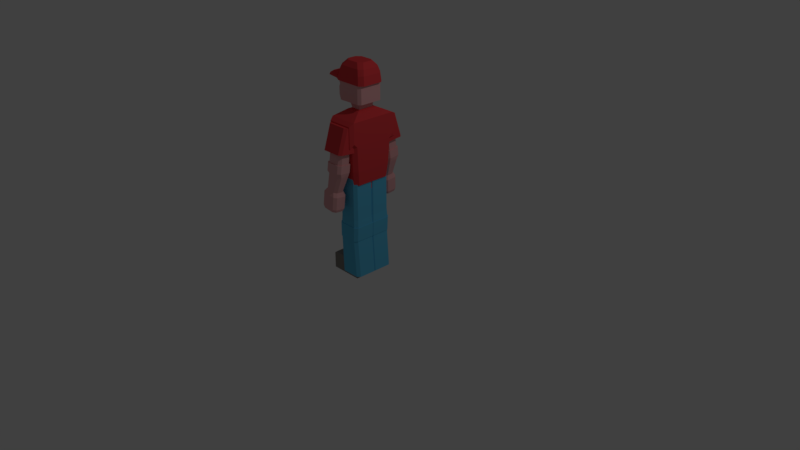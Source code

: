 # Source: Dude.blend  (saved by Blender 2.79.0; exported with 4.5.12 LTS)
import bpy
from mathutils import Matrix  # noqa: F401  (used for matrix-valued properties, if any)

bpy.ops.wm.read_factory_settings(use_empty=True)
scene = bpy.context.scene
scene.name = 'Scene'

# ---- collections
col_collection_1 = bpy.data.collections.new('Collection 1'); scene.collection.children.link(col_collection_1)

# ---- materials (node trees are filled in below, after node groups)
mat_aircon = bpy.data.materials.new('Aircon')
mat_aircon.alpha_threshold = 0.0
mat_aircon.use_transparent_shadow = False
mat_aircon.roughness = 0.5
mat_roof = bpy.data.materials.new('Roof')
mat_roof.alpha_threshold = 0.0
mat_roof.use_transparent_shadow = False
mat_roof.diffuse_color = (0.8, 0.05732, 0.06593, 1.0)
mat_roof.roughness = 0.5
mat_roof.line_color = (0.0, 0.0, 0.0, 1.0)
mat_skin = bpy.data.materials.new('Skin')
mat_skin.alpha_threshold = 0.0
mat_skin.use_transparent_shadow = False
mat_skin.roughness = 0.5
mat_glass = bpy.data.materials.new('Glass')
mat_glass.alpha_threshold = 0.0
mat_glass.use_transparent_shadow = False
mat_glass.roughness = 0.5

# ---- material node trees
mat_aircon.use_nodes = True; mat_aircon.node_tree.nodes.clear()
_N = mat_aircon.node_tree.nodes; _L = mat_aircon.node_tree.links
n0 = _N.new('ShaderNodeOutputMaterial'); n0.name = 'Material Output'; n0.location = (300, 300)
n1 = _N.new('ShaderNodeBsdfDiffuse'); n1.name = 'Diffuse BSDF'; n1.location = (10, 300)
n1.inputs[0].default_value = (0.2552, 0.2364, 0.2202, 1.0)
_L.new(n1.outputs[0], n0.inputs[0])
n0.is_active_output = True
mat_roof.use_nodes = True; mat_roof.node_tree.nodes.clear()
_N = mat_roof.node_tree.nodes; _L = mat_roof.node_tree.links
n0 = _N.new('ShaderNodeOutputMaterial'); n0.name = 'Material Output'; n0.location = (300, 300)
n1 = _N.new('ShaderNodeBsdfDiffuse'); n1.name = 'Diffuse BSDF'; n1.location = (10, 300)
n1.inputs[0].default_value = (0.8, 0.05732, 0.06593, 1.0)
_L.new(n1.outputs[0], n0.inputs[0])
n0.is_active_output = True
mat_skin.use_nodes = True; mat_skin.node_tree.nodes.clear()
_N = mat_skin.node_tree.nodes; _L = mat_skin.node_tree.links
n0 = _N.new('ShaderNodeOutputMaterial'); n0.name = 'Material Output'; n0.location = (300, 300)
n1 = _N.new('ShaderNodeBsdfDiffuse'); n1.name = 'Diffuse BSDF'; n1.location = (10, 300)
n1.inputs[0].default_value = (0.8, 0.4046, 0.4098, 1.0)
_L.new(n1.outputs[0], n0.inputs[0])
n0.is_active_output = True
mat_glass.use_nodes = True; mat_glass.node_tree.nodes.clear()
_N = mat_glass.node_tree.nodes; _L = mat_glass.node_tree.links
n0 = _N.new('ShaderNodeOutputMaterial'); n0.name = 'Material Output'; n0.location = (300, 300)
n1 = _N.new('ShaderNodeBsdfDiffuse'); n1.name = 'Diffuse BSDF'; n1.location = (10, 300)
n1.inputs[0].default_value = (0.1136, 0.5289, 0.8, 1.0)
_L.new(n1.outputs[0], n0.inputs[0])
n0.is_active_output = True

# ---- world
world_world = bpy.data.worlds.new('World'); scene.world = world_world
world_world.color = (0.05088, 0.05088, 0.05088)
world_world.use_sun_shadow = False
world_world.sun_shadow_jitter_overblur = 0.0
world_world.cycles.sampling_method = 'MANUAL'

# ---- cameras
cam_camera = bpy.data.cameras.new('Camera')
cam_camera.clip_end = 100.0
cam_camera.lens = 35.0
cam_camera.sensor_width = 32.0
cam_camera.sensor_height = 18.0
cam_camera.ortho_scale = 7.314
cam_camera.dof.focus_distance = 0.0
cam_camera.dof.aperture_fstop = 128.0

# ---- lights
light_lamp = bpy.data.lights.new('Lamp', 'POINT')
light_lamp.transmission_factor = 0.0
light_lamp.cutoff_distance = 30.0
light_lamp.energy = 100.0
light_lamp.shadow_buffer_clip_start = 1.001
light_lamp.shadow_soft_size = 0.1
light_lamp.shadow_maximum_resolution = 0.006
light_lamp.use_absolute_resolution = True

# ---- meshes
me_cube_031 = bpy.data.meshes.new('Cube.031')
me_cube_031.from_pydata([(0.2178, -0.1196, -0.1196), (0.2178, -0.1196, 0.1196), (0.2178, 0.1196, 0.1196), (-0.1518, -0.1196, 0.1196), (-0.1518, 0.1196, 0.1196), (-0.2178, 0.04195, -0.1196), (-0.1847, 0.1196, 0.1015), (-0.2178, 0.04195, 0.08337), (-0.1858, -0.1196, -0.1196), (-0.2178, -0.102, -0.1196), (-0.2178, -0.102, 0.08337), (-0.1858, -0.1196, 0.1009), (0.2178, 0.1037, -0.1196), (0.2178, 0.1196, -0.1037), (-0.1847, 0.1196, -0.1037), (-0.1915, 0.1037, -0.1196), (0.2178, -0.1678, -0.1196), (0.2178, -0.1678, 0.1196), (0.2178, -0.407, 0.1196), (-0.1518, -0.1678, 0.1196), (-0.1518, -0.407, 0.1196), (-0.2178, -0.3294, -0.1196), (-0.1847, -0.407, 0.1015), (-0.2178, -0.3294, 0.08337), (-0.1858, -0.1678, -0.1196), (-0.2178, -0.1854, -0.1196), (-0.2178, -0.1854, 0.08337), (-0.1858, -0.1678, 0.1009), (0.2178, -0.3911, -0.1196), (0.2178, -0.407, -0.1037), (-0.1847, -0.407, -0.1037), (-0.1915, -0.3911, -0.1196), (-0.09512, -0.4408, 1.95), (-0.09512, 0.1534, 1.95), (0.2804, 0.1534, 1.95), (0.2804, -0.4408, 1.95), (0.001972, -0.2872, 2.028), (0.001972, -0.0002549, 2.028), (0.1833, -0.0002549, 2.028), (0.1833, -0.2872, 2.028), (0.02978, -0.2431, 2.037), (0.02978, -0.04426, 2.037), (0.1555, -0.04426, 2.037), (0.1555, -0.2431, 2.037), (0.0001982, -0.2481, 2.094), (0.0001982, -0.03936, 2.094), (0.1639, -0.03936, 2.094), (0.1639, -0.2481, 2.094), (-0.06067, -0.258, 2.103), (-0.06067, -0.02941, 2.103), (0.1814, -0.02941, 2.103), (0.1814, -0.258, 2.103), (-0.08869, -0.2078, 2.067), (-0.08869, -0.07964, 2.067), (-0.08733, -0.2832, 2.455), (-0.08733, -0.004238, 2.455), (0.2081, -0.004238, 2.455), (0.2081, -0.2832, 2.455), (-0.123, -0.2882, 2.121), (-0.1232, -0.2913, 2.107), (-0.1004, -0.2955, 2.115), (-0.123, 0.0007576, 2.121), (-0.1004, 0.008116, 2.115), (-0.1232, 0.003837, 2.107), (0.2081, 0.02946, 2.121), (0.2437, 0.0007576, 2.121), (0.2211, 0.008116, 2.115), (0.2437, -0.2882, 2.121), (0.2081, -0.3169, 2.121), (0.2211, -0.2955, 2.115), (-0.1067, -0.3014, 2.428), (-0.1067, 0.01403, 2.428), (0.2437, 0.0007576, 2.405), (0.2081, 0.02946, 2.405), (0.2274, 0.01403, 2.428), (0.2081, -0.3169, 2.405), (0.2437, -0.2882, 2.405), (0.2274, -0.3014, 2.428), (-0.1235, -0.2543, 2.086), (-0.1156, -0.2332, 2.076), (-0.1156, -0.05422, 2.076), (-0.1235, -0.03312, 2.086), (-0.123, -0.1437, 2.121), (-0.1431, 0.0007576, 2.263), (0.2437, 0.0007576, 2.263), (0.2081, 0.02946, 2.263), (0.2081, -0.3169, 2.263), (0.2437, -0.2882, 2.263), (-0.1431, -0.2882, 2.263), (-0.123, -0.1437, 2.263), (-0.123, 0.0007576, 2.313), (0.2081, 0.02946, 2.313), (0.2437, -0.2882, 2.313), (-0.123, -0.1437, 2.313), (0.2437, 0.0007576, 2.313), (0.2081, -0.3169, 2.313), (-0.123, -0.2882, 2.313), (-0.1248, -0.2682, 2.45), (-0.1248, -0.01922, 2.45), (-0.1421, -0.2845, 2.426), (-0.1567, -0.2726, 2.405), (-0.1249, -0.2983, 2.405), (-0.1421, -0.002918, 2.426), (-0.1249, 0.01085, 2.405), (-0.1567, -0.01476, 2.405), (-0.1567, -0.01476, 2.323), (-0.1249, -0.2983, 2.323), (-0.1567, -0.1437, 2.405), (-0.1567, -0.1437, 2.323), (-0.1249, 0.01085, 2.323), (-0.1567, -0.2726, 2.323), (0.2437, 0.0007576, 2.168), (0.2081, -0.3169, 2.168), (-0.1431, -0.2882, 2.168), (-0.1431, 0.0007576, 2.168), (0.2081, 0.02946, 2.168), (0.2437, -0.2882, 2.168), (-0.123, -0.1437, 2.168), (-0.123, -0.2159, 2.121), (-0.1431, -0.2159, 2.263), (-0.123, -0.2159, 2.313), (-0.1567, -0.2082, 2.405), (-0.1567, -0.2082, 2.323), (-0.1431, -0.2159, 2.168), (-0.123, -0.07147, 2.121), (-0.1431, -0.07147, 2.263), (-0.123, -0.07147, 2.313), (-0.1567, -0.07924, 2.405), (-0.1567, -0.07924, 2.323), (-0.1431, -0.07147, 2.168), (-0.07467, -0.3169, 2.121), (-0.09639, -0.3096, 2.121), (-0.09279, -0.308, 2.119), (-0.09639, 0.02221, 2.121), (-0.07467, 0.02946, 2.121), (-0.09279, 0.02062, 2.119), (-0.09823, -0.3115, 2.405), (-0.07467, -0.3169, 2.405), (-0.09362, -0.3119, 2.412), (-0.07467, 0.02946, 2.405), (-0.09823, 0.02408, 2.405), (-0.09362, 0.02448, 2.412), (-0.07467, 0.02946, 2.263), (-0.09812, 0.02393, 2.263), (-0.07467, -0.3169, 2.263), (-0.09812, -0.3113, 2.263), (-0.0995, -0.3137, 2.313), (-0.07467, -0.3169, 2.313), (-0.0995, 0.0263, 2.313), (-0.07467, 0.02946, 2.313), (-0.09812, 0.02393, 2.168), (-0.07467, 0.02946, 2.168), (-0.09812, -0.3113, 2.168), (-0.07467, -0.3169, 2.168), (-0.1747, -0.1668, 2.244), (-0.1563, -0.1587, 2.324), (-0.1747, -0.1187, 2.244), (-0.1563, -0.1269, 2.324), (-0.1077, -0.1668, 2.239), (-0.1187, -0.1587, 2.319), (-0.1077, -0.1187, 2.239), (-0.1187, -0.1269, 2.319), (-0.1592, -0.1108, 2.213), (-0.1592, -0.1747, 2.213), (-0.09211, -0.1108, 2.208), (-0.09211, -0.1747, 2.208), (-0.07304, 0.2066, 1.642), (0.2583, 0.2066, 1.642), (0.2583, -0.494, 1.642), (-0.07304, -0.494, 1.642), (-0.07304, 0.2066, 1.911), (0.2583, 0.2066, 1.911), (0.2583, -0.494, 1.911), (-0.07304, -0.494, 1.911), (-0.04307, -0.1437, 1.145), (0.09262, 0.08842, 1.145), (0.2283, -0.1437, 1.145), (0.09262, -0.3758, 1.145), (-0.06925, -0.1437, 1.145), (0.09262, 0.1146, 1.145), (0.2545, -0.1437, 1.145), (0.09262, -0.402, 1.145), (0.09262, -0.1437, 1.098), (0.09262, -0.3758, 1.098), (0.09262, 0.08842, 1.098), (-0.04307, -0.1437, 1.098), (0.2283, -0.1437, 1.098), (0.09262, -0.1437, 1.044), (0.09262, -0.3758, 1.044), (-0.04307, -0.1437, 1.044), (0.2283, -0.1437, 1.044), (0.09262, 0.08842, 1.044), (0.09262, -0.1437, 1.044), (-0.04307, -0.1437, 1.044), (0.2283, -0.1437, 1.044), (-0.07809, -0.1437, 1.328), (-0.1442, -0.1437, 1.645), (-0.1232, -0.1437, 1.949), (0.001972, -0.1437, 2.028), (0.02978, -0.1437, 2.037), (0.0001982, -0.1437, 2.094), (-0.06067, -0.1437, 2.103), (-0.08869, -0.1437, 2.067), (-0.1235, -0.1437, 2.086), (-0.1156, -0.1437, 2.076), (-0.07809, -0.3772, 1.328), (-0.03335, -0.4221, 1.328), (-0.1024, -0.3966, 1.645), (-0.05038, -0.4408, 1.645), (-0.07802, -0.482, 1.643), (-0.09512, -0.4408, 1.69), (-0.03335, 0.1346, 1.328), (-0.07809, 0.08978, 1.328), (-0.05038, 0.1534, 1.645), (-0.1024, 0.1092, 1.645), (-0.09512, 0.1534, 1.69), (-0.07802, 0.1946, 1.643), (0.226, -0.4221, 1.328), (0.2708, -0.3772, 1.328), (0.2356, -0.4408, 1.645), (0.2804, -0.3959, 1.645), (0.2804, -0.4408, 1.69), (0.2633, -0.482, 1.643), (0.2708, 0.08978, 1.328), (0.226, 0.1346, 1.328), (0.2804, 0.1085, 1.645), (0.2356, 0.1534, 1.645), (0.2633, 0.1946, 1.643), (0.2804, 0.1534, 1.69), (-0.04307, 0.04356, 1.145), (0.001673, 0.08842, 1.145), (-0.04307, -0.331, 1.145), (0.001673, -0.3758, 1.145), (0.2283, 0.04357, 1.145), (0.1835, 0.08842, 1.145), (0.2283, -0.331, 1.145), (0.1835, -0.3758, 1.145), (-0.06925, -0.3572, 1.145), (-0.02451, -0.402, 1.145), (-0.02451, 0.1146, 1.145), (-0.06925, 0.06975, 1.145), (0.2545, 0.06975, 1.145), (0.2097, 0.1146, 1.145), (0.2097, -0.402, 1.145), (0.2545, -0.3572, 1.145), (-0.04307, -0.331, 1.098), (0.001673, -0.3758, 1.098), (0.001673, 0.08842, 1.098), (-0.04307, 0.04356, 1.098), (0.2283, 0.04357, 1.098), (0.1835, 0.08842, 1.098), (0.1835, -0.3758, 1.098), (0.2283, -0.331, 1.098), (0.001673, -0.3758, 1.044), (-0.04307, -0.331, 1.044), (0.2283, -0.331, 1.044), (0.1835, -0.3758, 1.044), (-0.04307, 0.04356, 1.044), (0.001673, 0.08842, 1.044), (0.1835, 0.08842, 1.044), (0.2283, 0.04357, 1.044), (-0.1675, -0.3066, 2.362), (-0.1675, 0.01782, 2.362), (-0.1592, -0.2999, 2.39), (-0.1592, 0.01116, 2.39), (-0.2957, 0.01782, 2.375), (-0.2957, -0.3066, 2.375), (-0.2873, 0.01116, 2.404), (-0.2873, -0.2999, 2.404), (-0.3261, -0.0727, 2.393), (-0.3261, -0.2161, 2.393), (-0.3224, -0.07564, 2.405), (-0.3224, -0.2131, 2.405), (-0.07615, -0.1978, 2.593), (-0.02272, -0.2487, 2.593), (-0.02272, -0.04005, 2.593), (-0.07615, -0.09097, 2.593), (0.2786, -0.2747, 2.347), (0.2301, -0.3227, 2.347), (0.1372, -0.2487, 2.593), (0.1857, -0.2007, 2.593), (0.2301, 0.03397, 2.347), (0.2786, -0.01404, 2.347), (0.1857, -0.08806, 2.593), (0.1372, -0.04005, 2.593), (0.2187, 0.02492, 2.459), (0.2672, -0.02309, 2.459), (0.2672, -0.2657, 2.459), (0.2187, -0.3137, 2.459), (-0.1338, -0.2437, 2.53), (-0.08034, -0.2946, 2.53), (-0.1338, -0.04506, 2.53), (-0.08034, 0.005864, 2.53), (0.1948, 0.005864, 2.53), (0.2433, -0.04215, 2.53), (0.2433, -0.2466, 2.53), (0.1948, -0.2946, 2.53), (-0.1675, 0.01782, 2.362), (-0.1156, 0.03397, 2.347), (-0.169, -0.01323, 2.347), (-0.1156, -0.3227, 2.347), (-0.1675, -0.3066, 2.362), (-0.169, -0.2755, 2.347), (-0.1497, -0.02732, 2.483), (-0.1042, 0.02492, 2.459), (-0.1042, -0.3137, 2.459), (-0.1497, -0.2614, 2.483), (-0.04965, -0.1276, 0.6875), (-0.01343, -0.1633, 0.6875), (-0.01343, -0.1633, 1.15), (-0.04965, -0.1276, 1.15), (-0.01343, 0.1226, 0.6875), (-0.04965, 0.0868, 0.6875), (-0.04965, 0.0868, 1.15), (-0.01343, 0.1226, 1.15), (0.2036, -0.1633, 0.6875), (0.2398, -0.1276, 0.6875), (0.2398, -0.1276, 1.15), (0.2036, -0.1633, 1.15), (0.2398, 0.0868, 0.6875), (0.2036, 0.1226, 0.6875), (0.2036, 0.1226, 1.15), (0.2398, 0.0868, 1.15), (-0.01878, 0.1279, 0.5891), (-0.055, 0.09209, 0.5891), (-0.055, -0.1328, 0.5891), (-0.01878, -0.1686, 0.5891), (0.2452, 0.09209, 0.5891), (0.2089, 0.1279, 0.5891), (0.2089, -0.1686, 0.5891), (0.2452, -0.1328, 0.5891), (-0.01875, 0.1279, 0.4038), (-0.055, 0.09209, 0.4039), (-0.055, -0.1328, 0.4039), (-0.01876, -0.1686, 0.4039), (0.1997, 0.1282, 0.4035), (0.2362, 0.09252, 0.4035), (0.2386, -0.1324, 0.404), (0.2028, -0.1682, 0.404), (-0.03616, 0.09209, -0.08182), (9.11e-05, 0.1278, -0.08184), (8.07e-05, -0.1687, -0.08177), (-0.03616, -0.1328, -0.08182), (0.234, 0.1275, -0.08199), (0.2706, 0.09165, -0.08194), (0.2729, -0.1333, -0.08146), (0.2371, -0.169, -0.08143), (-0.04965, -0.1276, 1.252), (-0.01343, -0.1633, 1.252), (-0.01343, 0.1226, 1.252), (-0.04965, 0.0868, 1.252), (0.2398, 0.0868, 1.252), (0.2036, 0.1226, 1.252), (0.2036, -0.1633, 1.252), (0.2398, -0.1276, 1.252), (-0.06058, 0.0976, 0.5891), (-0.02435, 0.1334, 0.589), (-0.02435, -0.1741, 0.589), (-0.06058, -0.1384, 0.5891), (0.2509, 0.09746, 0.5885), (0.2147, 0.1333, 0.5886), (0.2146, -0.174, 0.5885), (0.2508, -0.1383, 0.5885), (-0.06058, 0.0976, 0.4039), (-0.02435, 0.1334, 0.4038), (-0.02435, -0.1741, 0.4038), (-0.06058, -0.1384, 0.4038), (0.2416, 0.09818, 0.4029), (0.2051, 0.1339, 0.403), (0.2082, -0.1738, 0.4035), (0.2441, -0.138, 0.4034), (-0.04965, -0.1599, 0.6875), (-0.01343, -0.1241, 0.6875), (-0.01343, -0.1241, 1.15), (-0.04965, -0.1599, 1.15), (-0.01343, -0.41, 0.6875), (-0.04965, -0.3742, 0.6875), (-0.04965, -0.3742, 1.15), (-0.01343, -0.41, 1.15), (0.2036, -0.1241, 0.6875), (0.2398, -0.1599, 0.6875), (0.2398, -0.1599, 1.15), (0.2036, -0.1241, 1.15), (0.2398, -0.3742, 0.6875), (0.2036, -0.41, 0.6875), (0.2036, -0.41, 1.15), (0.2398, -0.3742, 1.15), (-0.01878, -0.4153, 0.5891), (-0.055, -0.3795, 0.5891), (-0.055, -0.1546, 0.5891), (-0.01878, -0.1188, 0.5891), (0.2452, -0.3795, 0.5891), (0.2089, -0.4153, 0.5891), (0.2089, -0.1188, 0.5891), (0.2452, -0.1546, 0.5891), (-0.01875, -0.4153, 0.4038), (-0.055, -0.3795, 0.4039), (-0.055, -0.1546, 0.4039), (-0.01876, -0.1188, 0.4039), (0.1997, -0.4157, 0.4035), (0.2362, -0.3799, 0.4035), (0.2386, -0.155, 0.404), (0.2028, -0.1192, 0.404), (-0.03616, -0.3795, -0.08182), (9.11e-05, -0.4152, -0.08184), (8.07e-05, -0.1187, -0.08177), (-0.03616, -0.1546, -0.08182), (0.234, -0.4149, -0.08199), (0.2706, -0.3791, -0.08194), (0.2729, -0.1541, -0.08146), (0.2371, -0.1184, -0.08143), (-0.04965, -0.1599, 1.252), (-0.01343, -0.1241, 1.252), (-0.01343, -0.41, 1.252), (-0.04965, -0.3742, 1.252), (0.2398, -0.3742, 1.252), (0.2036, -0.41, 1.252), (0.2036, -0.1241, 1.252), (0.2398, -0.1599, 1.252), (-0.06058, -0.385, 0.5891), (-0.02435, -0.4208, 0.589), (-0.02435, -0.1133, 0.589), (-0.06058, -0.1491, 0.5891), (0.2509, -0.3849, 0.5885), (0.2147, -0.4207, 0.5886), (0.2146, -0.1134, 0.5885), (0.2508, -0.1492, 0.5885), (-0.06058, -0.385, 0.4039), (-0.02435, -0.4209, 0.4038), (-0.02435, -0.1133, 0.4038), (-0.06058, -0.1491, 0.4038), (0.2416, -0.3856, 0.4029), (0.2051, -0.4213, 0.403), (0.2082, -0.1136, 0.4035), (0.2441, -0.1494, 0.4034), (-0.02327, -0.5728, 1.576), (0.011, -0.6055, 1.579), (-0.06188, -0.5074, 1.897), (-0.0276, -0.5399, 1.901), (0.01008, -0.412, 1.561), (-0.02327, -0.4457, 1.564), (-0.02852, -0.3309, 1.875), (-0.06188, -0.3645, 1.879), (0.1831, -0.6055, 1.579), (0.2169, -0.5723, 1.576), (0.2174, -0.5399, 1.901), (0.2511, -0.507, 1.897), (0.2169, -0.4462, 1.564), (0.184, -0.412, 1.561), (0.2511, -0.365, 1.879), (0.2183, -0.3309, 1.875), (-0.02852, -0.3706, 1.567), (-0.06188, -0.4043, 1.571), (-0.06188, -0.6037, 1.59), (-0.0276, -0.6364, 1.593), (0.2511, -0.4047, 1.571), (0.2183, -0.3706, 1.567), (0.2174, -0.6364, 1.593), (0.2511, -0.6033, 1.59), (0.0192, -0.4076, 1.653), (-0.01415, -0.4413, 1.656), (-0.01415, -0.5459, 1.666), (0.02012, -0.5786, 1.669), (0.2034, -0.4418, 1.656), (0.1706, -0.4076, 1.653), (0.1696, -0.5786, 1.669), (0.2034, -0.5454, 1.666), (0.007912, -0.3964, 1.652), (-0.02544, -0.4301, 1.655), (-0.02544, -0.5571, 1.667), (0.008832, -0.5898, 1.67), (0.2147, -0.4305, 1.655), (0.1819, -0.3964, 1.652), (0.1809, -0.5898, 1.67), (0.2147, -0.5567, 1.667), (0.0192, -0.4362, 1.43), (-0.01415, -0.4699, 1.433), (-0.01415, -0.5745, 1.443), (0.02012, -0.6072, 1.447), (0.2034, -0.4704, 1.433), (0.1706, -0.4362, 1.43), (0.1696, -0.6072, 1.447), (0.2034, -0.5741, 1.443), (-0.01521, -0.482, 1.313), (0.01929, -0.4469, 1.306), (0.02485, -0.6186, 1.315), (-0.01262, -0.5872, 1.319), (0.167, -0.4448, 1.284), (0.1991, -0.4786, 1.281), (0.2017, -0.5832, 1.286), (0.1697, -0.6165, 1.293), (-0.01558, -0.4777, 1.087), (-0.04988, -0.5131, 1.096), (-0.04793, -0.5922, 1.102), (-0.01058, -0.6232, 1.098), (0.1204, -0.5084, 1.066), (0.0892, -0.475, 1.068), (0.08877, -0.6205, 1.081), (0.121, -0.5869, 1.073), (0.007396, -0.4245, 1.429), (-0.02596, -0.4582, 1.432), (-0.02596, -0.5863, 1.445), (0.008316, -0.619, 1.448), (0.2152, -0.4587, 1.432), (0.1824, -0.4245, 1.429), (0.1814, -0.619, 1.448), (0.2152, -0.5858, 1.445), (0.007396, -0.4375, 1.328), (-0.02596, -0.4712, 1.332), (-0.02596, -0.5992, 1.344), (0.008316, -0.6319, 1.347), (0.2152, -0.4716, 1.332), (0.1824, -0.4375, 1.328), (0.1814, -0.6319, 1.347), (0.2152, -0.5988, 1.344), (-0.0558, -0.4578, 1.033), (-0.09233, -0.4924, 1.04), (-0.09134, -0.6118, 1.051), (-0.05325, -0.6436, 1.05), (0.1436, -0.4915, 1.013), (0.1134, -0.4574, 1.013), (0.1127, -0.6432, 1.031), (0.1446, -0.6104, 1.024), (-0.06352, -0.4689, 0.8731), (-0.1, -0.5035, 0.8804), (-0.09905, -0.623, 0.8914), (-0.06096, -0.6548, 0.89), (0.1359, -0.5026, 0.8534), (0.1057, -0.4685, 0.8537), (0.105, -0.6544, 0.871), (0.1369, -0.6215, 0.8643), (-0.08684, -0.5178, 0.8428), (-0.05032, -0.4832, 0.8355), (-0.04796, -0.6456, 0.8502), (-0.08605, -0.6138, 0.8516), (0.08911, -0.4828, 0.8195), (0.1193, -0.5169, 0.8192), (0.1201, -0.6124, 0.828), (0.08823, -0.6452, 0.8346), (-0.02327, 0.2854, 1.576), (0.011, 0.3181, 1.579), (-0.06188, 0.22, 1.897), (-0.0276, 0.2525, 1.901), (0.01008, 0.1246, 1.561), (-0.02327, 0.1583, 1.564), (-0.02852, 0.04352, 1.875), (-0.06188, 0.0771, 1.879), (0.1831, 0.3181, 1.579), (0.2169, 0.2849, 1.576), (0.2174, 0.2525, 1.901), (0.2511, 0.2196, 1.897), (0.2169, 0.1588, 1.564), (0.184, 0.1246, 1.561), (0.2511, 0.07756, 1.879), (0.2183, 0.04352, 1.875), (-0.02852, 0.08316, 1.567), (-0.06188, 0.1169, 1.571), (-0.06188, 0.3163, 1.59), (-0.0276, 0.349, 1.593), (0.2511, 0.1173, 1.571), (0.2183, 0.08316, 1.567), (0.2174, 0.349, 1.593), (0.2511, 0.3159, 1.59), (0.0192, 0.1202, 1.653), (-0.01415, 0.1539, 1.656), (-0.01415, 0.2585, 1.666), (0.02012, 0.2912, 1.669), (0.2034, 0.1543, 1.656), (0.1706, 0.1202, 1.653), (0.1696, 0.2912, 1.669), (0.2034, 0.258, 1.666), (0.007912, 0.109, 1.652), (-0.02544, 0.1427, 1.655), (-0.02544, 0.2697, 1.667), (0.008832, 0.3024, 1.67), (0.2147, 0.1431, 1.655), (0.1819, 0.109, 1.652), (0.1809, 0.3024, 1.67), (0.2147, 0.2692, 1.667), (0.0192, 0.1488, 1.43), (-0.01415, 0.1825, 1.433), (-0.01415, 0.2871, 1.443), (0.02012, 0.3198, 1.447), (0.2034, 0.183, 1.433), (0.1706, 0.1488, 1.43), (0.1696, 0.3198, 1.447), (0.2034, 0.2867, 1.443), (-0.01521, 0.1946, 1.313), (0.01929, 0.1595, 1.306), (0.02485, 0.3312, 1.315), (-0.01262, 0.2998, 1.319), (0.167, 0.1573, 1.284), (0.1991, 0.1912, 1.281), (0.2017, 0.2958, 1.286), (0.1697, 0.3291, 1.293), (-0.01558, 0.1903, 1.087), (-0.04988, 0.2256, 1.096), (-0.04793, 0.3048, 1.102), (-0.01058, 0.3358, 1.098), (0.1204, 0.221, 1.066), (0.0892, 0.1876, 1.068), (0.08877, 0.3331, 1.081), (0.121, 0.2994, 1.073), (0.007396, 0.1371, 1.429), (-0.02596, 0.1708, 1.432), (-0.02596, 0.2989, 1.445), (0.008316, 0.3316, 1.448), (0.2152, 0.1712, 1.432), (0.1824, 0.1371, 1.429), (0.1814, 0.3316, 1.448), (0.2152, 0.2984, 1.445), (0.007396, 0.1501, 1.328), (-0.02596, 0.1838, 1.332), (-0.02596, 0.3118, 1.344), (0.008316, 0.3445, 1.347), (0.2152, 0.1842, 1.332), (0.1824, 0.1501, 1.328), (0.1814, 0.3445, 1.347), (0.2152, 0.3114, 1.344), (-0.0558, 0.1703, 1.033), (-0.09233, 0.205, 1.04), (-0.09134, 0.3244, 1.051), (-0.05325, 0.3562, 1.05), (0.1436, 0.204, 1.013), (0.1134, 0.1699, 1.013), (0.1127, 0.3558, 1.031), (0.1446, 0.3229, 1.024), (-0.06352, 0.1815, 0.8731), (-0.1, 0.2161, 0.8804), (-0.09905, 0.3356, 0.8914), (-0.06096, 0.3673, 0.89), (0.1359, 0.2152, 0.8534), (0.1057, 0.1811, 0.8537), (0.105, 0.3669, 0.871), (0.1369, 0.3341, 0.8643), (-0.08684, 0.2304, 0.8428), (-0.05032, 0.1958, 0.8355), (-0.04796, 0.3582, 0.8502), (-0.08605, 0.3264, 0.8516), (0.08911, 0.1954, 0.8195), (0.1193, 0.2295, 0.8192), (0.1201, 0.325, 0.828), (0.08823, 0.3578, 0.8346)], [], [(2, 4, 3, 1), (5, 15, 12, 0, 8, 9), (12, 13, 2, 1, 0), (3, 4, 6, 7, 10, 11), (9, 10, 7, 5), (0, 1, 3, 11, 8), (10, 9, 8, 11), (6, 14, 15, 5, 7), (14, 13, 12, 15), (14, 6, 4, 2, 13), (18, 17, 19, 20), (21, 25, 24, 16, 28, 31), (28, 16, 17, 18, 29), (19, 27, 26, 23, 22, 20), (25, 21, 23, 26), (16, 24, 27, 19, 17), (26, 27, 24, 25), (22, 23, 21, 31, 30), (30, 31, 28, 29), (30, 29, 18, 20, 22), (215, 214, 196, 197, 33), (211, 224, 242, 179, 239), (221, 220, 225, 228, 34, 35), (217, 206, 238, 181, 243), (223, 225, 220, 218), (227, 226, 213, 216, 166, 167), (35, 34, 38, 39), (222, 221, 35, 172, 168), (32, 210, 209, 169, 173), (34, 228, 227, 167, 171), (198, 36, 40, 199), (197, 32, 36, 198), (32, 35, 39, 36), (34, 33, 37, 38), (40, 43, 47, 44), (36, 39, 43, 40), (38, 37, 41, 42), (39, 38, 42, 43), (47, 46, 50, 51), (42, 41, 45, 46), (43, 42, 46, 47), (199, 40, 44, 200), (63, 62, 49, 53, 80, 81), (200, 44, 48, 201), (44, 47, 51, 48), (46, 45, 49, 50), (92, 94, 72, 76), (126, 93, 108, 128), (140, 148, 109, 103), (48, 60, 59, 78, 79, 52), (70, 138, 137, 75, 77, 57, 54), (136, 138, 70, 99, 101), (201, 48, 52, 202), (85, 142, 149, 91), (51, 50, 66, 65, 67, 69), (202, 52, 79, 204), (61, 114, 150, 133), (56, 55, 54, 57), (77, 76, 72, 74, 56, 57), (146, 136, 101, 106), (130, 68, 112, 153), (64, 134, 151, 115), (64, 65, 66), (67, 68, 69), (71, 141, 140, 103, 102), (72, 73, 74), (75, 76, 77), (148, 90, 105, 109), (111, 65, 64, 115), (112, 68, 67, 116), (91, 149, 139, 73), (70, 54, 97, 99), (203, 81, 80, 204), (59, 58, 118, 82, 124, 61, 63, 81, 203, 78), (54, 55, 98, 97), (129, 117, 89, 125), (123, 113, 88, 119), (144, 86, 95, 147), (95, 86, 87, 92), (94, 84, 85, 91), (153, 112, 86, 144), (152, 145, 88, 113), (114, 83, 143, 150), (116, 111, 84, 87), (72, 94, 91, 73), (75, 95, 92, 76), (125, 89, 93, 126), (119, 88, 96, 120), (96, 146, 106, 110), (115, 151, 142, 85), (145, 146, 96, 88), (83, 90, 148, 143), (87, 84, 94, 92), (102, 104, 127, 107, 121, 100, 99, 97, 98), (100, 101, 99), (103, 104, 102), (105, 104, 103, 109), (106, 101, 100, 110), (122, 110, 100, 121), (128, 108, 107, 127), (55, 71, 102, 98), (74, 73, 139, 141, 71, 55, 56), (147, 95, 75, 137), (120, 96, 110, 122), (67, 65, 111, 116), (50, 49, 62, 135, 134, 64, 66), (131, 152, 113, 58), (61, 133, 135, 62, 63), (48, 51, 69, 68, 130, 132, 60), (118, 58, 113, 123), (124, 82, 117, 129), (86, 112, 116, 87), (84, 111, 115, 85), (82, 118, 123, 117), (93, 120, 122, 108), (108, 122, 121, 107), (89, 119, 120, 93), (117, 123, 119, 89), (61, 124, 129, 114), (105, 128, 127, 104), (83, 125, 126, 90), (114, 129, 125, 83), (90, 126, 128, 105), (130, 131, 132), (133, 134, 135), (136, 137, 138), (139, 140, 141), (151, 134, 133, 150), (147, 137, 136, 146), (149, 142, 143, 148), (153, 144, 145, 152), (144, 147, 146, 145), (139, 149, 148, 140), (142, 151, 150, 143), (130, 153, 152, 131), (132, 131, 58, 59, 60), (154, 155, 157, 156), (156, 157, 161, 160), (160, 161, 159, 158), (158, 159, 155, 154), (160, 158, 165, 164), (161, 157, 155, 159), (162, 164, 165, 163), (158, 154, 163, 165), (156, 160, 164, 162), (154, 156, 162, 163), (167, 166, 170, 171), (169, 168, 172, 173), (223, 218, 244, 180, 241), (211, 213, 226, 224), (230, 175, 184, 247), (35, 32, 173, 172), (33, 34, 171, 170), (196, 207, 210, 32, 197), (232, 177, 181, 238), (205, 195, 212, 240, 178, 237), (195, 196, 214, 212), (209, 208, 219, 222, 168, 169), (234, 175, 179, 242), (174, 231, 237, 178), (245, 185, 189, 254), (177, 232, 246, 183), (174, 229, 248, 185), (175, 234, 250, 184), (176, 235, 252, 186), (175, 230, 239, 179), (236, 177, 183, 251), (177, 236, 243, 181), (176, 233, 241, 180), (189, 187, 188, 253, 254), (182, 186, 190, 187), (186, 182, 192, 194), (185, 248, 257, 193), (231, 174, 185, 245), (233, 176, 186, 249), (235, 176, 180, 244), (229, 174, 178, 240), (257, 258, 191, 192, 193), (187, 190, 255, 256, 188), (183, 246, 253, 188), (185, 182, 187, 189), (247, 184, 191, 258), (186, 252, 255, 190), (191, 259, 260, 194, 192), (249, 186, 194, 260), (184, 250, 259, 191), (182, 185, 193, 192), (251, 183, 188, 256), (78, 203, 204, 79), (53, 202, 204, 80), (49, 201, 202, 53), (45, 200, 201, 49), (41, 199, 200, 45), (33, 197, 198, 37), (37, 198, 199, 41), (216, 215, 33, 170, 166), (217, 219, 208, 206), (207, 208, 209, 210), (213, 214, 215, 216), (219, 220, 221, 222), (225, 226, 227, 228), (206, 208, 207, 205), (213, 211, 212, 214), (225, 223, 224, 226), (219, 217, 218, 220), (217, 243, 244, 218), (242, 224, 223, 241), (205, 237, 238, 206), (240, 212, 211, 239), (230, 247, 248, 229), (236, 251, 252, 235), (232, 238, 237, 231), (229, 240, 239, 230), (234, 242, 241, 233), (235, 244, 243, 236), (250, 234, 233, 249), (246, 232, 231, 245), (251, 256, 255, 252), (253, 246, 245, 254), (257, 248, 247, 258), (259, 250, 249, 260), (205, 207, 196, 195), (283, 284, 275, 276, 273, 274, 279, 280), (282, 286, 287, 277), (298, 304, 285, 281), (289, 273, 276, 291), (294, 283, 280, 295), (292, 275, 284, 293), (299, 298, 281, 282, 277, 278, 300, 302), (278, 288, 305, 300), (304, 292, 293, 285), (261, 263, 268, 266), (306, 289, 291, 303), (288, 296, 290, 305), (286, 294, 295, 287), (261, 262, 297, 299, 302, 301), (262, 264, 303, 297), (263, 261, 301, 306), (264, 263, 306, 303), (268, 267, 271, 272), (262, 261, 266, 265), (263, 264, 267, 268), (264, 262, 265, 267), (270, 272, 271, 269), (267, 265, 269, 271), (266, 268, 272, 270), (265, 266, 270, 269), (297, 298, 299), (300, 301, 302), (290, 274, 273, 289), (304, 298, 297, 303), (286, 282, 281, 285), (288, 278, 277, 287), (300, 305, 306, 301), (292, 304, 303, 291), (294, 286, 285, 293), (296, 288, 287, 295), (305, 290, 289, 306), (275, 292, 291, 276), (283, 294, 293, 284), (279, 296, 295, 280), (296, 279, 274, 290), (315, 318, 309, 308), (311, 320, 328, 323), (317, 322, 351, 354), (315, 308, 326, 329), (319, 322, 317, 316), (319, 316, 330, 327), (323, 328, 360, 356), (313, 310, 347, 350), (321, 314, 349, 352), (307, 310, 313, 312), (338, 334, 341, 346), (337, 336, 367, 370), (332, 333, 366, 363), (331, 335, 343, 340), (351, 352, 349, 350, 347, 348, 353, 354), (334, 338, 369, 365), (335, 331, 364, 368), (339, 340, 343, 344, 345, 346, 341, 342), (358, 355, 363, 366), (325, 324, 355, 358), (309, 318, 353, 348), (311, 314, 321, 320), (356, 360, 368, 364), (359, 362, 370, 367), (361, 357, 365, 369), (333, 332, 339, 342), (327, 330, 362, 359), (329, 326, 357, 361), (336, 337, 345, 344), (308, 309, 310, 307), (314, 311, 312, 313), (322, 319, 320, 321), (318, 315, 316, 317), (315, 329, 330, 316), (328, 320, 319, 327), (307, 325, 326, 308), (324, 312, 311, 323), (360, 328, 327, 359), (329, 361, 362, 330), (364, 331, 332, 363), (334, 365, 366, 333), (331, 340, 339, 332), (341, 334, 333, 342), (345, 337, 338, 346), (336, 344, 343, 335), (313, 350, 349, 314), (351, 322, 321, 352), (353, 318, 317, 354), (309, 348, 347, 310), (361, 369, 370, 362), (368, 360, 359, 367), (356, 364, 363, 355), (365, 357, 358, 366), (337, 370, 369, 338), (323, 356, 355, 324), (357, 326, 325, 358), (367, 336, 335, 368), (307, 312, 324, 325), (379, 372, 373, 382), (375, 387, 392, 384), (381, 418, 415, 386), (379, 393, 390, 372), (383, 380, 381, 386), (383, 391, 394, 380), (387, 420, 424, 392), (377, 414, 411, 374), (385, 416, 413, 378), (371, 376, 377, 374), (402, 410, 405, 398), (401, 434, 431, 400), (396, 427, 430, 397), (395, 404, 407, 399), (415, 418, 417, 412, 411, 414, 413, 416), (398, 429, 433, 402), (399, 432, 428, 395), (403, 406, 405, 410, 409, 408, 407, 404), (422, 430, 427, 419), (389, 422, 419, 388), (373, 412, 417, 382), (375, 384, 385, 378), (420, 428, 432, 424), (423, 431, 434, 426), (425, 433, 429, 421), (397, 406, 403, 396), (391, 423, 426, 394), (393, 425, 421, 390), (400, 408, 409, 401), (372, 371, 374, 373), (378, 377, 376, 375), (386, 385, 384, 383), (382, 381, 380, 379), (379, 380, 394, 393), (392, 391, 383, 384), (371, 372, 390, 389), (388, 387, 375, 376), (424, 423, 391, 392), (393, 394, 426, 425), (428, 427, 396, 395), (398, 397, 430, 429), (395, 396, 403, 404), (405, 406, 397, 398), (409, 410, 402, 401), (400, 399, 407, 408), (377, 378, 413, 414), (415, 416, 385, 386), (417, 418, 381, 382), (373, 374, 411, 412), (425, 426, 434, 433), (432, 431, 423, 424), (420, 419, 427, 428), (429, 430, 422, 421), (401, 402, 433, 434), (387, 388, 419, 420), (421, 422, 389, 390), (431, 432, 399, 400), (371, 389, 388, 376), (449, 450, 441, 442, 437, 438, 445, 446), (447, 444, 474, 471), (460, 461, 469, 468), (453, 437, 442, 452), (457, 445, 438, 454), (439, 448, 472, 467), (443, 436, 470, 473), (451, 441, 450, 456), (455, 449, 446, 458), (440, 435, 453, 452), (465, 462, 478, 481), (448, 439, 451, 456), (444, 447, 455, 458), (436, 443, 457, 454), (459, 464, 480, 475), (461, 460, 476, 477), (477, 476, 500, 501), (463, 466, 482, 479), (484, 487, 496, 491), (462, 465, 473, 470), (464, 459, 467, 472), (466, 463, 471, 474), (493, 492, 516, 517), (488, 489, 498, 495), (481, 478, 502, 505), (479, 482, 506, 503), (495, 498, 522, 519), (487, 484, 507, 512), (489, 488, 511, 514), (485, 490, 513, 510), (503, 506, 514, 511), (505, 502, 510, 513), (517, 516, 524, 525), (499, 504, 512, 507), (486, 483, 492, 493), (490, 485, 494, 497), (475, 480, 504, 499), (483, 486, 509, 508), (519, 522, 530, 527), (497, 494, 518, 521), (501, 500, 508, 509), (491, 496, 520, 515), (531, 532, 535, 536, 537, 538, 533, 534), (521, 518, 526, 529), (525, 524, 531, 534), (515, 520, 528, 523), (523, 528, 535, 532), (527, 530, 537, 536), (529, 526, 533, 538), (454, 438, 437, 453), (441, 451, 452, 442), (449, 455, 456, 450), (445, 457, 458, 446), (451, 439, 440, 452), (436, 454, 453, 435), (455, 447, 448, 456), (457, 443, 444, 458), (435, 469, 470, 436), (474, 444, 443, 473), (447, 471, 472, 448), (468, 440, 439, 467), (467, 459, 460, 468), (462, 470, 469, 461), (471, 463, 464, 472), (473, 465, 466, 474), (459, 475, 476, 460), (478, 462, 461, 477), (482, 466, 465, 481), (463, 479, 480, 464), (500, 476, 475, 499), (479, 503, 504, 480), (506, 482, 481, 505), (477, 501, 502, 478), (490, 497, 498, 489), (496, 487, 488, 495), (484, 491, 492, 483), (494, 485, 486, 493), (501, 509, 510, 502), (514, 506, 505, 513), (503, 511, 512, 504), (508, 500, 499, 507), (487, 512, 511, 488), (513, 490, 489, 514), (485, 510, 509, 486), (507, 484, 483, 508), (493, 517, 518, 494), (522, 498, 497, 521), (495, 519, 520, 496), (516, 492, 491, 515), (517, 525, 526, 518), (530, 522, 521, 529), (519, 527, 528, 520), (524, 516, 515, 523), (529, 538, 537, 530), (535, 528, 527, 536), (523, 532, 531, 524), (533, 526, 525, 534), (435, 440, 468, 469), (553, 550, 549, 542, 541, 546, 545, 554), (551, 575, 578, 548), (564, 572, 573, 565), (557, 556, 546, 541), (561, 558, 542, 549), (543, 571, 576, 552), (547, 577, 574, 540), (555, 560, 554, 545), (559, 562, 550, 553), (544, 556, 557, 539), (569, 585, 582, 566), (552, 560, 555, 543), (548, 562, 559, 551), (540, 558, 561, 547), (563, 579, 584, 568), (565, 581, 580, 564), (581, 605, 604, 580), (567, 583, 586, 570), (588, 595, 600, 591), (566, 574, 577, 569), (568, 576, 571, 563), (570, 578, 575, 567), (597, 621, 620, 596), (592, 599, 602, 593), (585, 609, 606, 582), (583, 607, 610, 586), (599, 623, 626, 602), (591, 616, 611, 588), (593, 618, 615, 592), (589, 614, 617, 594), (607, 615, 618, 610), (609, 617, 614, 606), (621, 629, 628, 620), (603, 611, 616, 608), (590, 597, 596, 587), (594, 601, 598, 589), (579, 603, 608, 584), (587, 612, 613, 590), (623, 631, 634, 626), (601, 625, 622, 598), (605, 613, 612, 604), (595, 619, 624, 600), (635, 638, 637, 642, 641, 640, 639, 636), (625, 633, 630, 622), (629, 638, 635, 628), (619, 627, 632, 624), (627, 636, 639, 632), (631, 640, 641, 634), (633, 642, 637, 630), (558, 557, 541, 542), (545, 546, 556, 555), (553, 554, 560, 559), (549, 550, 562, 561), (555, 556, 544, 543), (540, 539, 557, 558), (559, 560, 552, 551), (561, 562, 548, 547), (539, 540, 574, 573), (578, 577, 547, 548), (551, 552, 576, 575), (572, 571, 543, 544), (571, 572, 564, 563), (566, 565, 573, 574), (575, 576, 568, 567), (577, 578, 570, 569), (563, 564, 580, 579), (582, 581, 565, 566), (586, 585, 569, 570), (567, 568, 584, 583), (604, 603, 579, 580), (583, 584, 608, 607), (610, 609, 585, 586), (581, 582, 606, 605), (594, 593, 602, 601), (600, 599, 592, 591), (588, 587, 596, 595), (598, 597, 590, 589), (605, 606, 614, 613), (618, 617, 609, 610), (607, 608, 616, 615), (612, 611, 603, 604), (591, 592, 615, 616), (617, 618, 593, 594), (589, 590, 613, 614), (611, 612, 587, 588), (597, 598, 622, 621), (626, 625, 601, 602), (599, 600, 624, 623), (620, 619, 595, 596), (621, 622, 630, 629), (634, 633, 625, 626), (623, 624, 632, 631), (628, 627, 619, 620), (633, 634, 641, 642), (639, 640, 631, 632), (627, 628, 635, 636), (637, 638, 629, 630), (539, 573, 572, 544)])
me_cube_031.polygons.foreach_set('material_index', [0, 0, 0, 0, 0, 0, 0, 0, 0, 0, 0, 0, 0, 0, 0, 0, 0, 0, 0, 0, 1, 1, 1, 1, 1, 1, 1, 1, 1, 1, 1, 1, 1, 1, 2, 1, 1, 1, 2, 2, 2, 2, 2, 2, 2, 2, 2, 2, 2, 2, 2, 2, 2, 2, 2, 2, 2, 2, 2, 2, 2, 2, 2, 2, 2, 2, 2, 2, 2, 2, 2, 2, 2, 2, 2, 2, 2, 2, 2, 2, 2, 2, 2, 2, 2, 2, 2, 2, 2, 2, 2, 2, 2, 2, 2, 2, 2, 2, 2, 2, 2, 2, 2, 2, 2, 2, 2, 2, 2, 2, 2, 2, 2, 2, 2, 2, 2, 2, 2, 2, 2, 2, 2, 2, 2, 2, 2, 2, 2, 2, 2, 2, 2, 2, 2, 2, 2, 2, 2, 2, 2, 2, 2, 2, 2, 2, 1, 1, 1, 1, 1, 1, 1, 1, 1, 1, 1, 1, 1, 1, 1, 1, 1, 1, 1, 1, 1, 1, 1, 1, 1, 1, 1, 1, 1, 1, 1, 1, 1, 1, 1, 1, 1, 1, 1, 1, 1, 1, 2, 2, 2, 2, 2, 1, 1, 1, 1, 1, 1, 1, 1, 1, 1, 1, 1, 1, 1, 1, 1, 1, 1, 1, 1, 1, 1, 1, 1, 1, 1, 1, 1, 1, 1, 1, 1, 1, 1, 1, 1, 1, 1, 1, 1, 1, 1, 1, 1, 1, 1, 1, 1, 1, 1, 1, 1, 1, 1, 1, 1, 1, 1, 1, 1, 1, 1, 1, 1, 1, 1, 1, 1, 1, 3, 3, 3, 3, 3, 3, 3, 3, 3, 3, 3, 3, 3, 3, 3, 3, 3, 3, 3, 3, 3, 3, 3, 3, 3, 3, 3, 3, 3, 3, 3, 3, 3, 3, 3, 3, 3, 3, 3, 3, 3, 3, 3, 3, 3, 3, 3, 3, 3, 3, 3, 3, 3, 3, 3, 3, 3, 3, 3, 3, 3, 3, 3, 3, 3, 3, 3, 3, 3, 3, 3, 3, 3, 3, 3, 3, 3, 3, 3, 3, 3, 3, 3, 3, 3, 3, 3, 3, 3, 3, 3, 3, 3, 3, 3, 3, 3, 3, 3, 3, 3, 3, 3, 3, 3, 3, 3, 3, 3, 3, 3, 3, 3, 3, 3, 3, 1, 1, 1, 1, 1, 1, 1, 1, 1, 1, 2, 1, 1, 1, 2, 2, 2, 2, 2, 1, 1, 1, 2, 2, 2, 2, 2, 2, 2, 2, 2, 2, 2, 2, 2, 2, 2, 2, 2, 2, 2, 2, 2, 2, 2, 2, 2, 2, 2, 1, 1, 1, 1, 1, 1, 1, 1, 1, 1, 1, 1, 1, 1, 1, 1, 2, 2, 2, 2, 2, 2, 2, 2, 2, 2, 2, 2, 2, 2, 2, 2, 2, 2, 2, 2, 2, 2, 2, 2, 2, 2, 2, 2, 2, 2, 2, 2, 1, 1, 1, 1, 1, 1, 1, 1, 1, 1, 1, 2, 1, 1, 1, 2, 2, 2, 2, 2, 1, 1, 1, 2, 2, 2, 2, 2, 2, 2, 2, 2, 2, 2, 2, 2, 2, 2, 2, 2, 2, 2, 2, 2, 2, 2, 2, 2, 2, 2, 1, 1, 1, 1, 1, 1, 1, 1, 1, 1, 1, 1, 1, 1, 1, 1, 2, 2, 2, 2, 2, 2, 2, 2, 2, 2, 2, 2, 2, 2, 2, 2, 2, 2, 2, 2, 2, 2, 2, 2, 2, 2, 2, 2, 2, 2, 2, 2, 1])
me_cube_031.materials.append(mat_aircon)
me_cube_031.materials.append(mat_roof)
me_cube_031.materials.append(mat_skin)
me_cube_031.materials.append(mat_glass)
me_cube_031.use_remesh_preserve_volume = False
me_cube_031.use_remesh_preserve_attributes = False
me_cube_031.use_mirror_vertex_groups = False
me_cube_031.update()

# ---- objects
ob_lamp = bpy.data.objects.new('Lamp', light_lamp)
ob_camera = bpy.data.objects.new('Camera', cam_camera)
ob_cube_009 = bpy.data.objects.new('Cube.009', me_cube_031)

# ---- transforms, parenting, visibility, modifiers, constraints
ob_lamp.location = (4.076, 1.005, 5.904)
ob_lamp.rotation_euler = (0.6503, 0.05522, 1.866)
ob_lamp.lock_rotations_4d = False
ob_lamp.empty_display_type = 'ARROWS'
ob_lamp.color = (0.0, 0.0, 0.0, 0.0)
ob_lamp.lineart.crease_threshold = 0.0
ob_camera.location = (7.481, -6.508, 5.344)
ob_camera.rotation_euler = (1.109, 0.0, 0.8149)
ob_camera.lock_rotations_4d = False
ob_camera.empty_display_type = 'ARROWS'
ob_camera.color = (0.0, 0.0, 0.0, 0.0)
ob_camera.display_type = 'WIRE'
ob_camera.lineart.crease_threshold = 0.0
ob_cube_009.location = (0.0, 0.0, 0.0)
ob_cube_009.lineart.crease_threshold = 0.0

# ---- collection membership
col_collection_1.objects.link(ob_lamp)
col_collection_1.objects.link(ob_camera)
col_collection_1.objects.link(ob_cube_009)

# ---- scene / render settings (as saved in the file)
scene.camera = ob_camera
scene.frame_start = 1; scene.frame_end = 250; scene.frame_set(1)
scene.render.engine = 'BLENDER_EEVEE_NEXT'
scene.render.resolution_percentage = 50
scene.render.dither_intensity = 0.0
scene.cycles.use_denoising = False
scene.cycles.samples = 128
scene.cycles.sampling_pattern = 'TABULATED_SOBOL'
scene.cycles.use_adaptive_sampling = False
scene.cycles.use_light_tree = False
scene.cycles.blur_glossy = 0.0
scene.cycles.sample_clamp_indirect = 0.0
scene.view_settings.view_transform = 'Standard'
bpy.context.view_layer.update()
